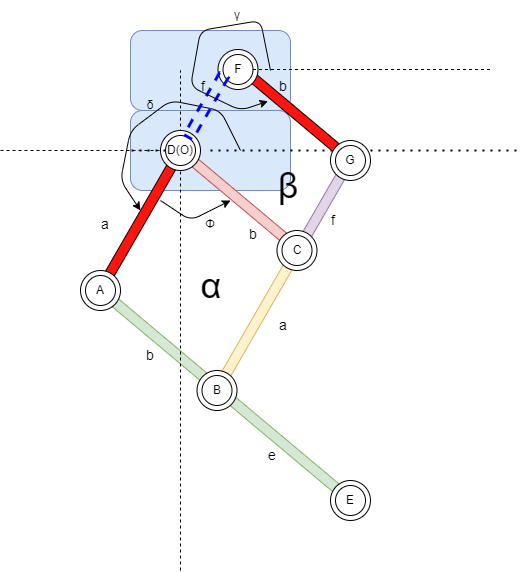

The diagram above was exported from draw.io. Its source (the exported page's mxGraphModel, read from the mxfile embedded in the PNG):
<mxGraphModel dx="1100" dy="710" grid="1" gridSize="10" guides="1" tooltips="1" connect="1" arrows="1" fold="1" page="1" pageScale="1" pageWidth="1169" pageHeight="827" math="0" shadow="0">
  <root>
    <mxCell id="0" />
    <mxCell id="1" parent="0" />
    <mxCell id="166" value="" style="rounded=0;whiteSpace=wrap;html=1;rotation=-240;fillColor=#e1d5e7;strokeColor=#9673a6;" parent="1" vertex="1">
      <mxGeometry x="549.97" y="766.5" width="110.73" height="10" as="geometry" />
    </mxCell>
    <mxCell id="164" value="" style="rounded=1;whiteSpace=wrap;html=1;fillColor=#dae8fc;strokeColor=#6c8ebf;" parent="1" vertex="1">
      <mxGeometry x="410" y="600" width="160" height="80" as="geometry" />
    </mxCell>
    <mxCell id="162" value="" style="rounded=1;whiteSpace=wrap;html=1;fillColor=#dae8fc;strokeColor=#6c8ebf;" parent="1" vertex="1">
      <mxGeometry x="410" y="680" width="160" height="80" as="geometry" />
    </mxCell>
    <mxCell id="136" value="" style="rounded=0;whiteSpace=wrap;html=1;rotation=40;fillColor=#d5e8d4;strokeColor=#82b366;" parent="1" vertex="1">
      <mxGeometry x="344.27" y="963.27" width="330" height="10" as="geometry" />
    </mxCell>
    <mxCell id="137" value="" style="rounded=0;whiteSpace=wrap;html=1;rotation=40;fillColor=#f8cecc;strokeColor=#b85450;" parent="1" vertex="1">
      <mxGeometry x="440.4" y="764.96" width="157.93" height="10" as="geometry" />
    </mxCell>
    <mxCell id="125" value="" style="rounded=0;whiteSpace=wrap;html=1;rotation=-240;fillColor=#FF150D;" parent="1" vertex="1">
      <mxGeometry x="334.47" y="789.3" width="166.14" height="10" as="geometry" />
    </mxCell>
    <mxCell id="67" value="" style="endArrow=none;dashed=1;html=1;" parent="1" edge="1">
      <mxGeometry width="50" height="50" relative="1" as="geometry">
        <mxPoint x="460" y="1140" as="sourcePoint" />
        <mxPoint x="460" y="640" as="targetPoint" />
      </mxGeometry>
    </mxCell>
    <mxCell id="105" value="" style="endArrow=none;dashed=1;html=1;dashPattern=1 3;strokeWidth=2;startArrow=none;" parent="1" source="70" edge="1">
      <mxGeometry width="50" height="50" relative="1" as="geometry">
        <mxPoint x="800" y="430" as="sourcePoint" />
        <mxPoint x="800" y="720" as="targetPoint" />
      </mxGeometry>
    </mxCell>
    <mxCell id="120" value="" style="endArrow=none;dashed=1;html=1;" parent="1" source="123" edge="1">
      <mxGeometry width="50" height="50" relative="1" as="geometry">
        <mxPoint x="650" y="460" as="sourcePoint" />
        <mxPoint x="280" y="720" as="targetPoint" />
      </mxGeometry>
    </mxCell>
    <mxCell id="124" value="" style="group" parent="1" vertex="1" connectable="0">
      <mxGeometry x="440" y="700" width="50" height="40" as="geometry" />
    </mxCell>
    <mxCell id="122" value="" style="ellipse;whiteSpace=wrap;html=1;aspect=fixed;" parent="124" vertex="1">
      <mxGeometry width="40" height="40" as="geometry" />
    </mxCell>
    <mxCell id="123" value="" style="ellipse;whiteSpace=wrap;html=1;aspect=fixed;" parent="124" vertex="1">
      <mxGeometry x="5" y="5" width="30" height="30" as="geometry" />
    </mxCell>
    <mxCell id="70" value="D(O)" style="text;html=1;strokeColor=none;fillColor=none;align=center;verticalAlign=middle;whiteSpace=wrap;rounded=0;" parent="124" vertex="1">
      <mxGeometry x="-10" y="5" width="60" height="30" as="geometry" />
    </mxCell>
    <mxCell id="126" value="" style="group" parent="1" vertex="1" connectable="0">
      <mxGeometry x="360" y="840" width="50.000000000000114" height="40" as="geometry" />
    </mxCell>
    <mxCell id="127" value="" style="ellipse;whiteSpace=wrap;html=1;aspect=fixed;" parent="126" vertex="1">
      <mxGeometry width="40" height="40" as="geometry" />
    </mxCell>
    <mxCell id="128" value="" style="ellipse;whiteSpace=wrap;html=1;aspect=fixed;" parent="126" vertex="1">
      <mxGeometry x="5" y="5" width="30" height="30" as="geometry" />
    </mxCell>
    <mxCell id="71" value="A" style="text;html=1;strokeColor=none;fillColor=none;align=center;verticalAlign=middle;whiteSpace=wrap;rounded=0;" parent="126" vertex="1">
      <mxGeometry x="-9.999999999999886" y="5" width="60" height="30" as="geometry" />
    </mxCell>
    <mxCell id="129" value="" style="rounded=0;whiteSpace=wrap;html=1;rotation=-240;fillColor=#fff2cc;strokeColor=#d6b656;" parent="1" vertex="1">
      <mxGeometry x="451.25" y="889.8" width="165" height="10" as="geometry" />
    </mxCell>
    <mxCell id="130" value="" style="group" parent="1" vertex="1" connectable="0">
      <mxGeometry x="556.5" y="800" width="50" height="40" as="geometry" />
    </mxCell>
    <mxCell id="131" value="" style="ellipse;whiteSpace=wrap;html=1;aspect=fixed;" parent="130" vertex="1">
      <mxGeometry width="40" height="40" as="geometry" />
    </mxCell>
    <mxCell id="132" value="" style="ellipse;whiteSpace=wrap;html=1;aspect=fixed;" parent="130" vertex="1">
      <mxGeometry x="5" y="5" width="30" height="30" as="geometry" />
    </mxCell>
    <mxCell id="152" value="C" style="text;html=1;strokeColor=none;fillColor=none;align=center;verticalAlign=middle;whiteSpace=wrap;rounded=0;" parent="130" vertex="1">
      <mxGeometry x="-10" y="5" width="60" height="30" as="geometry" />
    </mxCell>
    <mxCell id="138" value="" style="group" parent="1" vertex="1" connectable="0">
      <mxGeometry x="610" y="1050" width="50" height="40" as="geometry" />
    </mxCell>
    <mxCell id="139" value="" style="ellipse;whiteSpace=wrap;html=1;aspect=fixed;" parent="138" vertex="1">
      <mxGeometry width="40" height="40" as="geometry" />
    </mxCell>
    <mxCell id="140" value="" style="ellipse;whiteSpace=wrap;html=1;aspect=fixed;" parent="138" vertex="1">
      <mxGeometry x="5" y="5" width="30" height="30" as="geometry" />
    </mxCell>
    <mxCell id="154" value="E" style="text;html=1;strokeColor=none;fillColor=none;align=center;verticalAlign=middle;whiteSpace=wrap;rounded=0;" parent="138" vertex="1">
      <mxGeometry x="-10" y="5" width="60" height="30" as="geometry" />
    </mxCell>
    <mxCell id="144" value="" style="rounded=0;whiteSpace=wrap;html=1;rotation=40;fillColor=#FF150D;" parent="1" vertex="1">
      <mxGeometry x="505" y="684" width="154" height="10" as="geometry" />
    </mxCell>
    <mxCell id="145" value="" style="group" parent="1" vertex="1" connectable="0">
      <mxGeometry x="497.5" y="619" width="50" height="40" as="geometry" />
    </mxCell>
    <mxCell id="146" value="" style="ellipse;whiteSpace=wrap;html=1;aspect=fixed;" parent="145" vertex="1">
      <mxGeometry width="40" height="40" as="geometry" />
    </mxCell>
    <mxCell id="147" value="" style="ellipse;whiteSpace=wrap;html=1;aspect=fixed;" parent="145" vertex="1">
      <mxGeometry x="5" y="5" width="30" height="30" as="geometry" />
    </mxCell>
    <mxCell id="155" value="F" style="text;html=1;strokeColor=none;fillColor=none;align=center;verticalAlign=middle;whiteSpace=wrap;rounded=0;" parent="145" vertex="1">
      <mxGeometry x="-10" y="5" width="60" height="30" as="geometry" />
    </mxCell>
    <mxCell id="148" value="" style="group" parent="1" vertex="1" connectable="0">
      <mxGeometry x="610" y="710" width="50" height="40" as="geometry" />
    </mxCell>
    <mxCell id="149" value="" style="ellipse;whiteSpace=wrap;html=1;aspect=fixed;" parent="148" vertex="1">
      <mxGeometry width="40" height="40" as="geometry" />
    </mxCell>
    <mxCell id="150" value="" style="ellipse;whiteSpace=wrap;html=1;aspect=fixed;" parent="148" vertex="1">
      <mxGeometry x="5" y="5" width="30" height="30" as="geometry" />
    </mxCell>
    <mxCell id="156" value="G" style="text;html=1;strokeColor=none;fillColor=none;align=center;verticalAlign=middle;whiteSpace=wrap;rounded=0;" parent="148" vertex="1">
      <mxGeometry x="-10" y="5" width="60" height="30" as="geometry" />
    </mxCell>
    <mxCell id="158" value="" style="endArrow=classic;html=1;" parent="1" edge="1">
      <mxGeometry width="50" height="50" relative="1" as="geometry">
        <mxPoint x="520" y="720" as="sourcePoint" />
        <mxPoint x="420" y="780" as="targetPoint" />
        <Array as="points">
          <mxPoint x="500" y="680" />
          <mxPoint x="450" y="670" />
          <mxPoint x="410" y="700" />
          <mxPoint x="400" y="750" />
        </Array>
      </mxGeometry>
    </mxCell>
    <mxCell id="159" value="δ" style="text;html=1;strokeColor=none;fillColor=none;align=center;verticalAlign=middle;whiteSpace=wrap;rounded=0;" parent="1" vertex="1">
      <mxGeometry x="400" y="660" width="60" height="30" as="geometry" />
    </mxCell>
    <mxCell id="161" value="γ" style="text;html=1;strokeColor=none;fillColor=none;align=center;verticalAlign=middle;whiteSpace=wrap;rounded=0;" parent="1" vertex="1">
      <mxGeometry x="496.5" y="570" width="40" height="30" as="geometry" />
    </mxCell>
    <mxCell id="163" value="" style="endArrow=none;dashed=1;html=1;dashPattern=1 3;strokeWidth=2;" parent="1" source="123" target="162" edge="1">
      <mxGeometry width="50" height="50" relative="1" as="geometry">
        <mxPoint x="475" y="720" as="sourcePoint" />
        <mxPoint x="800" y="720" as="targetPoint" />
      </mxGeometry>
    </mxCell>
    <mxCell id="133" value="" style="group" parent="1" vertex="1" connectable="0">
      <mxGeometry x="476.5" y="940" width="253.5" height="70.00999999999999" as="geometry" />
    </mxCell>
    <mxCell id="134" value="" style="ellipse;whiteSpace=wrap;html=1;aspect=fixed;" parent="133" vertex="1">
      <mxGeometry width="40" height="40" as="geometry" />
    </mxCell>
    <mxCell id="135" value="" style="ellipse;whiteSpace=wrap;html=1;aspect=fixed;" parent="133" vertex="1">
      <mxGeometry x="5" y="5" width="30" height="30" as="geometry" />
    </mxCell>
    <mxCell id="73" value="B" style="text;html=1;strokeColor=none;fillColor=none;align=center;verticalAlign=middle;whiteSpace=wrap;rounded=0;" parent="133" vertex="1">
      <mxGeometry x="-10" y="5" width="60" height="30" as="geometry" />
    </mxCell>
    <mxCell id="165" value="" style="rounded=0;whiteSpace=wrap;html=1;rotation=-240;dashed=1;fillColor=none;strokeColor=#0000FF;strokeWidth=3;" parent="1" vertex="1">
      <mxGeometry x="449.87" y="670.74" width="71.35" height="10" as="geometry" />
    </mxCell>
    <mxCell id="167" value="Φ" style="text;html=1;strokeColor=none;fillColor=none;align=center;verticalAlign=middle;whiteSpace=wrap;rounded=0;" parent="1" vertex="1">
      <mxGeometry x="460" y="779.3" width="60" height="30" as="geometry" />
    </mxCell>
    <mxCell id="168" value="" style="endArrow=classic;html=1;" parent="1" edge="1">
      <mxGeometry width="50" height="50" relative="1" as="geometry">
        <mxPoint x="440" y="770" as="sourcePoint" />
        <mxPoint x="510" y="770" as="targetPoint" />
        <Array as="points">
          <mxPoint x="470" y="790" />
        </Array>
      </mxGeometry>
    </mxCell>
    <mxCell id="169" value="&lt;font style=&quot;font-size: 36px&quot;&gt;α&lt;/font&gt;" style="text;html=1;strokeColor=none;fillColor=none;align=center;verticalAlign=middle;whiteSpace=wrap;rounded=0;dashed=1;" parent="1" vertex="1">
      <mxGeometry x="461.22" y="840" width="60" height="30" as="geometry" />
    </mxCell>
    <mxCell id="170" value="&lt;font style=&quot;font-size: 36px&quot;&gt;β&lt;/font&gt;" style="text;html=1;strokeColor=none;fillColor=none;align=center;verticalAlign=middle;whiteSpace=wrap;rounded=0;dashed=1;" parent="1" vertex="1">
      <mxGeometry x="538.33" y="740" width="60" height="30" as="geometry" />
    </mxCell>
    <mxCell id="171" value="&lt;span style=&quot;font-size: 14px&quot;&gt;a&lt;/span&gt;" style="text;html=1;strokeColor=none;fillColor=none;align=center;verticalAlign=middle;whiteSpace=wrap;rounded=0;" parent="1" vertex="1">
      <mxGeometry x="370" y="779.3" width="30" height="30" as="geometry" />
    </mxCell>
    <mxCell id="172" value="&lt;span style=&quot;font-size: 14px&quot;&gt;a&lt;/span&gt;" style="text;html=1;strokeColor=none;fillColor=none;align=center;verticalAlign=middle;whiteSpace=wrap;rounded=0;" parent="1" vertex="1">
      <mxGeometry x="547.5" y="879.8" width="30" height="30" as="geometry" />
    </mxCell>
    <mxCell id="173" value="&lt;span style=&quot;font-size: 14px&quot;&gt;b&lt;/span&gt;" style="text;html=1;strokeColor=none;fillColor=none;align=center;verticalAlign=middle;whiteSpace=wrap;rounded=0;" parent="1" vertex="1">
      <mxGeometry x="517.5" y="789.3" width="30" height="30" as="geometry" />
    </mxCell>
    <mxCell id="174" value="&lt;span style=&quot;font-size: 14px&quot;&gt;b&lt;/span&gt;" style="text;html=1;strokeColor=none;fillColor=none;align=center;verticalAlign=middle;whiteSpace=wrap;rounded=0;" parent="1" vertex="1">
      <mxGeometry x="547.5" y="640.74" width="30" height="30" as="geometry" />
    </mxCell>
    <mxCell id="175" value="&lt;span style=&quot;font-size: 14px&quot;&gt;f&lt;/span&gt;" style="text;html=1;strokeColor=none;fillColor=none;align=center;verticalAlign=middle;whiteSpace=wrap;rounded=0;" parent="1" vertex="1">
      <mxGeometry x="598.33" y="774.96" width="30" height="30" as="geometry" />
    </mxCell>
    <mxCell id="176" value="&lt;span style=&quot;font-size: 14px&quot;&gt;f&lt;/span&gt;" style="text;html=1;strokeColor=none;fillColor=none;align=center;verticalAlign=middle;whiteSpace=wrap;rounded=0;" parent="1" vertex="1">
      <mxGeometry x="467.5" y="640.74" width="30" height="30" as="geometry" />
    </mxCell>
    <mxCell id="177" value="&lt;span style=&quot;font-size: 14px&quot;&gt;b&lt;/span&gt;" style="text;html=1;strokeColor=none;fillColor=none;align=center;verticalAlign=middle;whiteSpace=wrap;rounded=0;" parent="1" vertex="1">
      <mxGeometry x="415" y="909.8" width="30" height="30" as="geometry" />
    </mxCell>
    <mxCell id="178" value="&lt;span style=&quot;font-size: 14px&quot;&gt;e&lt;/span&gt;" style="text;html=1;strokeColor=none;fillColor=none;align=center;verticalAlign=middle;whiteSpace=wrap;rounded=0;" parent="1" vertex="1">
      <mxGeometry x="536.5" y="1010.01" width="30" height="30" as="geometry" />
    </mxCell>
    <mxCell id="179" value="" style="endArrow=none;dashed=1;html=1;" parent="1" source="147" edge="1">
      <mxGeometry width="50" height="50" relative="1" as="geometry">
        <mxPoint x="710" y="620" as="sourcePoint" />
        <mxPoint x="770" y="639" as="targetPoint" />
      </mxGeometry>
    </mxCell>
    <mxCell id="180" value="" style="endArrow=classic;html=1;entryX=0;entryY=1;entryDx=0;entryDy=0;" parent="1" target="174" edge="1">
      <mxGeometry width="50" height="50" relative="1" as="geometry">
        <mxPoint x="550" y="640" as="sourcePoint" />
        <mxPoint x="578" y="700" as="targetPoint" />
        <Array as="points">
          <mxPoint x="540" y="590" />
          <mxPoint x="480" y="600" />
          <mxPoint x="470" y="656" />
          <mxPoint x="520" y="680" />
        </Array>
      </mxGeometry>
    </mxCell>
  </root>
</mxGraphModel>